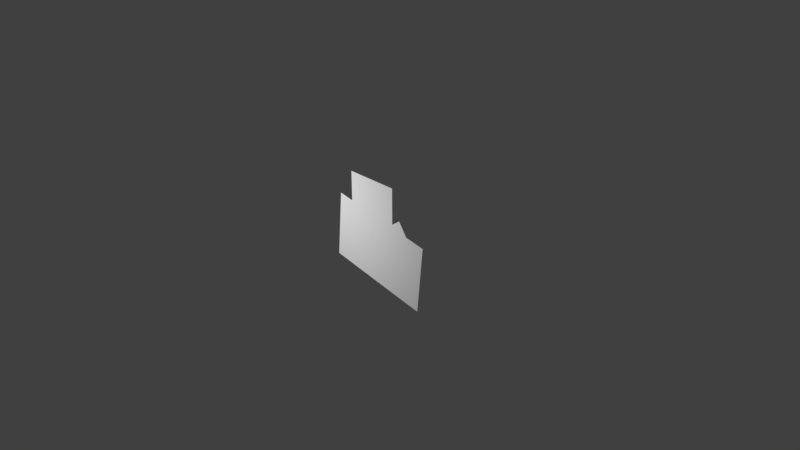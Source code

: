 # Source: Test.blend  (saved by Blender 2.79.0; exported with 4.5.12 LTS)
import bpy
from mathutils import Matrix  # noqa: F401  (used for matrix-valued properties, if any)

bpy.ops.wm.read_factory_settings(use_empty=True)
scene = bpy.context.scene
scene.name = 'Scene'

# ---- collections
col_collection_1 = bpy.data.collections.new('Collection 1'); scene.collection.children.link(col_collection_1)

# ---- materials (node trees are filled in below, after node groups)
mat_body = bpy.data.materials.new('body')
mat_body.alpha_threshold = 0.0
mat_body.use_transparent_shadow = False
mat_body.diffuse_color = (1.0, 1.0, 1.0, 1.0)
mat_body.roughness = 0.5
mat_buki_l = bpy.data.materials.new('buki_l')
mat_buki_l.alpha_threshold = 0.0
mat_buki_l.use_transparent_shadow = False
mat_buki_l.diffuse_color = (1.0, 1.0, 1.0, 1.0)
mat_buki_l.roughness = 0.5
mat_buki_r = bpy.data.materials.new('buki_r')
mat_buki_r.alpha_threshold = 0.0
mat_buki_r.use_transparent_shadow = False
mat_buki_r.diffuse_color = (1.0, 1.0, 1.0, 1.0)
mat_buki_r.roughness = 0.5
mat_shield = bpy.data.materials.new('shield')
mat_shield.alpha_threshold = 0.0
mat_shield.use_transparent_shadow = False
mat_shield.diffuse_color = (1.0, 1.0, 1.0, 1.0)
mat_shield.roughness = 0.5

# ---- material node trees

# ---- world
world_world = bpy.data.worlds.new('World'); scene.world = world_world
world_world.color = (0.05088, 0.05088, 0.05088)
world_world.use_sun_shadow = False
world_world.sun_shadow_jitter_overblur = 0.0
world_world.cycles.sampling_method = 'MANUAL'

# ---- cameras
cam_camera = bpy.data.cameras.new('Camera')
cam_camera.clip_end = 100.0
cam_camera.lens = 35.0
cam_camera.sensor_width = 32.0
cam_camera.sensor_height = 18.0
cam_camera.ortho_scale = 7.314
cam_camera.dof.focus_distance = 0.0
cam_camera.dof.aperture_fstop = 128.0

# ---- lights
light_lamp = bpy.data.lights.new('Lamp', 'POINT')
light_lamp.transmission_factor = 0.0
light_lamp.cutoff_distance = 30.0
light_lamp.energy = 100.0
light_lamp.shadow_buffer_clip_start = 1.001
light_lamp.shadow_soft_size = 0.1
light_lamp.shadow_maximum_resolution = 0.006
light_lamp.use_absolute_resolution = True

# ---- meshes
me_untitled = bpy.data.meshes.new('Untitled')
me_untitled.from_pydata([(-4033.0, 704.9, 1.0), (3467.0, 705.0, 1.0), (-4033.0, 8205.0, 1.0), (3467.0, 8205.0, 1.0), (-1300.0, -392.7, 0.0003739), (998.6, -392.7, 0.0003739), (-1300.0, 2584.0, 0.0003739), (998.6, 2584.0, 0.0003739), (-1711.0, -544.5, 5.0), (-986.7, -596.0, 5.0), (-1659.0, 179.5, 5.0), (-935.3, 128.1, 5.0), (1116.0, -493.2, -5.0), (1736.0, -115.9, -5.0), (738.7, 127.0, -5.0), (1359.0, 504.3, -5.0), (-1752.0, 1308.0, 2.0), (-830.6, 696.0, 2.0), (-905.6, 2582.0, 2.0), (15.37, 1970.0, 2.0), (227.0, 682.8, -7.0), (1215.0, 1178.0, -7.0), (-458.0, 2050.0, -7.0), (530.4, 2545.0, -7.0), (-1689.0, 433.7, 1.0), (1470.0, 433.7, 1.0), (-1689.0, -2295.0, 1.001), (1470.0, -2295.0, 1.0), (-1950.0, -51.47, 4.0), (-902.0, -255.9, 4.0), (-1647.0, 1501.0, 4.0), (-599.1, 1296.0, 4.0), (869.7, -201.3, -6.0), (1753.0, 398.0, -6.0), (-17.94, 1108.0, -6.0), (865.8, 1707.0, -6.0), (-976.8, -1530.0, -0.9996), (-218.9, -1622.0, -0.9996), (-789.6, -2.028, -0.9996), (-31.67, -94.93, -0.9996), (-1091.0, -2255.0, 0.0003739), (-64.9, -2389.0, 0.0003739), (-916.7, -921.7, 0.0003739), (109.2, -1056.0, 0.0003739), (-54.1, -1456.0, -3.0), (707.6, -1402.0, -3.0), (-162.2, 79.65, -3.0), (599.6, 133.3, -3.0), (-143.8, -2111.0, -2.0), (885.8, -2214.0, -2.0), (-10.07, -773.8, -2.0), (1019.0, -876.7, -2.0), (-3329.0, -698.2, -3.0), (-1509.0, -1526.0, -3.0), (-2468.0, 228.4, -3.0), (-1012.0, -434.1, -3.0), (-1607.0, 1155.0, -3.0), (-514.9, 658.1, -3.0), (-746.2, 2082.0, -3.0), (-17.98, 1750.0, -3.0), (4697.0, 4241.0, -4.0), (6303.0, 1996.0, -4.0), (-2015.0, -559.6, -4.0), (-409.8, -2804.0, -3.999), (8790.0, 2048.0, 3.0), (7974.0, -7090.0, 3.0), (-6223.0, 4490.0, 3.0), (-7040.0, -4649.0, 3.001), (-461.3, -1103.0, 6.0), (-160.0, 880.0, 6.0), (-3041.0, -711.2, 6.0), (-2740.0, 1272.0, 6.0)], [], [(0, 1, 2), (2, 1, 3), (4, 5, 6), (6, 5, 7), (8, 9, 10), (10, 9, 11), (12, 13, 14), (14, 13, 15), (16, 17, 18), (18, 17, 19), (20, 21, 22), (22, 21, 23), (24, 26, 25), (25, 26, 27), (28, 29, 30), (30, 29, 31), (32, 33, 34), (34, 33, 35), (36, 37, 38), (38, 37, 39), (40, 41, 42), (42, 41, 43), (44, 45, 46), (46, 45, 47), (48, 49, 50), (50, 49, 51), (52, 53, 54), (54, 53, 55), (54, 55, 56), (56, 55, 57), (56, 57, 58), (58, 57, 59), (63, 61, 62), (62, 61, 60), (67, 65, 66), (66, 65, 64), (70, 68, 71), (71, 68, 69)])
me_untitled.polygons.foreach_set('use_smooth', [True] * 38)
me_untitled.polygons.foreach_set('material_index', [0, 0, 0, 0, 0, 0, 0, 0, 0, 0, 0, 0, 0, 0, 0, 0, 0, 0, 0, 0, 0, 0, 0, 0, 0, 0, 0, 0, 0, 0, 0, 0, 1, 1, 2, 2, 3, 3])
_uv = me_untitled.uv_layers.new(name='map1')
_uv.uv.foreach_set('vector', [0.005667, 0.4317, 0.5698, 0.4317, 0.005667, 0.9959, 0.005667, 0.9959, 0.5698, 0.4317, 0.5698, 0.9959, 0.2461, 0.1972, 0.4166, 0.1972, 0.2461, 0.418, 0.2461, 0.418, 0.4166, 0.1972, 0.4166, 0.418, 0.8155, 0.04591, 0.8693, 0.04591, 0.8155, 0.09976, 0.8155, 0.09976, 0.8693, 0.04591, 0.8693, 0.09976, 0.9156, 0.04591, 0.9695, 0.04591, 0.9156, 0.09976, 0.9156, 0.09976, 0.9695, 0.04591, 0.9695, 0.09976, 0.8014, 0.2603, 0.8834, 0.2603, 0.8014, 0.3738, 0.8014, 0.3738, 0.8834, 0.2603, 0.8834, 0.3738, 0.9015, 0.2603, 0.9836, 0.2603, 0.9015, 0.3738, 0.9015, 0.3738, 0.9836, 0.2603, 0.9836, 0.3738, 0.003372, 0.4182, 0.003586, 0.2175, 0.2357, 0.4184, 0.2357, 0.4184, 0.003586, 0.2175, 0.2359, 0.2178, 0.8028, 0.1282, 0.882, 0.1282, 0.8028, 0.2455, 0.8028, 0.2455, 0.882, 0.1282, 0.882, 0.2455, 0.9029, 0.1282, 0.9822, 0.1282, 0.9029, 0.2455, 0.9029, 0.2455, 0.9822, 0.1282, 0.9822, 0.2455, 0.6553, 0.26, 0.7119, 0.26, 0.6553, 0.3742, 0.6553, 0.3742, 0.7119, 0.26, 0.7119, 0.3742, 0.6298, 0.138, 0.7066, 0.138, 0.6298, 0.2377, 0.6298, 0.2377, 0.7066, 0.138, 0.7066, 0.2377, 0.7296, 0.26, 0.7862, 0.26, 0.7296, 0.3742, 0.7296, 0.3742, 0.7862, 0.26, 0.7862, 0.3742, 0.7173, 0.138, 0.7941, 0.138, 0.7173, 0.2377, 0.7173, 0.2377, 0.7941, 0.138, 0.7941, 0.2377, 0.008474, 0.1601, 0.008475, 0.01176, 0.0975, 0.1305, 0.0975, 0.1305, 0.008475, 0.01176, 0.0975, 0.01176, 0.0975, 0.1305, 0.0975, 0.01176, 0.1865, 0.1008, 0.1865, 0.1008, 0.0975, 0.01176, 0.1865, 0.01176, 0.1865, 0.1008, 0.1865, 0.01176, 0.2756, 0.07112, 0.2756, 0.07112, 0.1865, 0.01176, 0.2756, 0.01177, 0.7803, 0.396, 0.781, 0.9962, 0.5796, 0.3962, 0.5796, 0.3962, 0.781, 0.9962, 0.5803, 0.9965, 0.9935, 0.3964, 0.9942, 0.9967, 0.7928, 0.3967, 0.7928, 0.3967, 0.9942, 0.9967, 0.7935, 0.9969, 0.5681, 0.2317, 0.5681, 0.4171, 0.4256, 0.2317, 0.4256, 0.2317, 0.5681, 0.4171, 0.4256, 0.4171])
me_untitled.materials.append(mat_body)
me_untitled.materials.append(mat_buki_l)
me_untitled.materials.append(mat_buki_r)
me_untitled.materials.append(mat_shield)
me_untitled.use_remesh_preserve_volume = False
me_untitled.use_remesh_preserve_attributes = False
me_untitled.use_mirror_vertex_groups = False
me_untitled.update()
me_untitled.normals_split_custom_set([tuple(v) for v in zip(*[iter([-1.83e-08, -1.431e-10, 1.0, -1.829e-08, -1.431e-10, 1.0, -1.829e-08, -1.431e-10, 1.0, -1.829e-08, -1.431e-10, 1.0, -1.829e-08, -1.431e-10, 1.0, -1.828e-08, -1.431e-10, 1.0, -3.485e-14, 0.0, 1.0, -2.026e-14, 0.0, 1.0, -1.459e-14, 0.0, 1.0, -1.459e-14, 0.0, 1.0, -2.026e-14, 0.0, 1.0, 0.0, 0.0, 1.0, 7.413e-09, 1.894e-10, 1.0, 6.486e-09, -1.15e-10, 1.0, 6.486e-09, -1.15e-10, 1.0, 6.486e-09, -1.15e-10, 1.0, 6.486e-09, -1.15e-10, 1.0, 5.56e-09, -4.193e-10, 1.0, 1.39e-09, -3.147e-09, 1.0, 1.158e-09, -3.147e-09, 1.0, 1.158e-09, -3.147e-09, 1.0, 1.158e-09, -3.147e-09, 1.0, 1.158e-09, -3.147e-09, 1.0, 9.266e-10, -3.147e-09, 1.0, 1.935e-08, 1.53e-09, 1.0, 1.924e-08, 1.526e-09, 1.0, 1.918e-08, 1.524e-09, 1.0, 1.918e-08, 1.524e-09, 1.0, 1.924e-08, 1.526e-09, 1.0, 1.906e-08, 1.52e-09, 1.0, -8.664e-09, 1.417e-08, 1.0, -9.355e-09, 1.417e-08, 1.0, -9.707e-09, 1.417e-08, 1.0, -9.707e-09, 1.417e-08, 1.0, -9.355e-09, 1.417e-08, 1.0, -1.04e-08, 1.417e-08, 1.0, 5.976e-08, 1.42e-08, 1.0, 6.523e-08, 7.859e-09, 1.0, 6.635e-08, 6.559e-09, 1.0, 6.635e-08, 6.559e-09, 1.0, 6.523e-08, 7.859e-09, 1.0, 7.183e-08, 2.184e-10, 1.0, 8.096e-09, 4.044e-09, 1.0, 7.44e-09, 3.965e-09, 1.0, 7.017e-09, 3.913e-09, 1.0, 7.017e-09, 3.913e-09, 1.0, 7.44e-09, 3.965e-09, 1.0, 6.361e-09, 3.834e-09, 1.0, -3.47e-09, 1.242e-09, 1.0, -3.47e-09, 1.053e-09, 1.0, -3.47e-09, 9.311e-10, 1.0, -3.47e-09, 9.311e-10, 1.0, -3.47e-09, 1.053e-09, 1.0, -3.47e-09, 7.42e-10, 1.0, -7.271e-09, -4.334e-10, 1.0, -7.332e-09, -4.419e-10, 1.0, -7.418e-09, -4.538e-10, 1.0, -7.418e-09, -4.538e-10, 1.0, -7.332e-09, -4.419e-10, 1.0, -7.479e-09, -4.623e-10, 1.0, -8.572e-14, 0.0, 1.0, -3.202e-14, 0.0, 1.0, -1.084e-14, 0.0, 1.0, -1.084e-14, 0.0, 1.0, -3.202e-14, 0.0, 1.0, 4.286e-14, 0.0, 1.0, -9.141e-09, 1.439e-09, 1.0, -8.897e-09, 1.387e-09, 1.0, -8.554e-09, 1.314e-09, 1.0, -8.554e-09, 1.314e-09, 1.0, -8.897e-09, 1.387e-09, 1.0, -8.31e-09, 1.263e-09, 1.0, 1.159e-08, 1.824e-08, 1.0, 1.188e-08, 1.821e-08, 1.0, 1.2e-08, 1.82e-08, 1.0, 1.2e-08, 1.82e-08, 1.0, 1.188e-08, 1.821e-08, 1.0, 1.229e-08, 1.816e-08, 1.0, -8.138e-10, -9.779e-12, 1.0, -3.334e-10, -3.791e-11, 1.0, -3.235e-10, -2.539e-12, 1.0, -3.235e-10, -2.539e-12, 1.0, -3.334e-10, -3.791e-11, 1.0, -2.543e-10, -2.455e-11, 1.0, -3.235e-10, -2.539e-12, 1.0, -2.543e-10, -2.455e-11, 1.0, -5.24e-10, 4.9e-11, 1.0, -5.24e-10, 4.9e-11, 1.0, -2.543e-10, -2.455e-11, 1.0, -7.208e-10, 4.757e-11, 1.0, -5.24e-10, 4.9e-11, 1.0, -7.208e-10, 4.757e-11, 1.0, -3.26e-10, 1.142e-10, 1.0, -3.26e-10, 1.142e-10, 1.0, -7.208e-10, 4.757e-11, 1.0, 0.0, 1.234e-10, 1.0, -6.432e-09, 5.661e-08, 1.0, -2.343e-09, 4.333e-08, 1.0, -5.375e-09, 5.317e-08, 1.0, -5.375e-09, 5.317e-08, 1.0, -2.343e-09, 4.333e-08, 1.0, -1.286e-09, 3.989e-08, 1.0, 4.176e-08, 1.053e-07, 1.0, 3.772e-08, 1.004e-07, 1.0, 3.959e-08, 1.027e-07, 1.0, 3.959e-08, 1.027e-07, 1.0, 3.772e-08, 1.004e-07, 1.0, 3.556e-08, 9.778e-08, 1.0, 2.5e-08, 1.655e-07, 1.0, -6.372e-08, 8.029e-08, 1.0, -3.852e-08, 1.045e-07, 1.0, -3.852e-08, 1.045e-07, 1.0, -6.372e-08, 8.029e-08, 1.0, -1.272e-07, 1.932e-08, 1.0])] * 3)])
arm_r_koshi = bpy.data.armatures.new('R_koshi')  # bones are not reproduced

# ---- objects
ob_all_scale = bpy.data.objects.new('all_scale', None)
ob_sotai = bpy.data.objects.new('sotai', None)
ob_r_koshi = bpy.data.objects.new('R_koshi', arm_r_koshi)
ob_p_sotai = bpy.data.objects.new('p_sotai', me_untitled)
ob_lamp = bpy.data.objects.new('Lamp', light_lamp)
ob_camera = bpy.data.objects.new('Camera', cam_camera)

# ---- transforms, parenting, visibility, modifiers, constraints
ob_all_scale.location = (0.0, 0.0, 0.0)
ob_all_scale.rotation_euler = (1.571, -0.0, 0.0)
ob_all_scale.scale = (0.0001, 0.0001, 0.0001)
ob_all_scale.empty_image_offset = (0.0, 0.0)
ob_all_scale.color = (0.8, 0.8, 0.8, 1.0)
ob_all_scale.lineart.crease_threshold = 0.0
ob_sotai.parent = ob_all_scale
ob_sotai.location = (-119.1, 2655.0, 0.0)
ob_sotai.empty_image_offset = (0.0, 0.0)
ob_sotai.color = (0.8, 0.8, 0.8, 1.0)
ob_sotai.lineart.crease_threshold = 0.0
ob_r_koshi.parent = ob_sotai
ob_r_koshi.location = (1038.0, -262.1, -0.000216)
ob_r_koshi.hide_render = True
ob_r_koshi.lineart.crease_threshold = 0.0
ob_p_sotai.parent = ob_r_koshi
ob_p_sotai.matrix_parent_inverse = Matrix(((0.01, 0.0, 0.0, -1.191), (0.0, 0.01, 0.0, 24.12), (0.0, 0.0, 0.01, 0.0), (0.0, 0.0, 0.0, 1.0)))
ob_p_sotai.location = (119.1, -2412.0, 0.0)
ob_p_sotai.scale = (100.0, 100.0, 100.0)
ob_p_sotai.color = (0.8, 0.8, 0.8, 1.0)
ob_p_sotai.lineart.crease_threshold = 0.0
_vg = ob_p_sotai.vertex_groups.new(name='koshi')
for _i, _w in zip([4, 5, 6, 7, 24, 25, 26, 27], [1.0, 1.0, 1.0, 1.0, 0.3, 0.3, 0.3, 0.3]): _vg.add([_i], _w, 'REPLACE')
_vg = ob_p_sotai.vertex_groups.new(name='kubi')
_vg.add([0, 1, 2, 3], 1.0, 'REPLACE')
_vg = ob_p_sotai.vertex_groups.new(name='r_ude1')
_vg.add([16, 17, 18, 19], 1.0, 'REPLACE')
_vg = ob_p_sotai.vertex_groups.new(name='r_ude2')
_vg.add([8, 9, 10, 11, 28, 29, 30, 31], 1.0, 'REPLACE')
_vg = ob_p_sotai.vertex_groups.new(name='r_buki_0')
_vg.add([64, 65, 66, 67, 68, 69, 70, 71], 1.0, 'REPLACE')
_vg = ob_p_sotai.vertex_groups.new(name='l_ude1')
_vg.add([20, 21, 22, 23], 1.0, 'REPLACE')
_vg = ob_p_sotai.vertex_groups.new(name='l_ude2')
_vg.add([12, 13, 14, 15, 32, 33, 34, 35], 1.0, 'REPLACE')
_vg = ob_p_sotai.vertex_groups.new(name='l_buki_0')
_vg.add([60, 61, 62, 63], 1.0, 'REPLACE')
_vg = ob_p_sotai.vertex_groups.new(name='manto1')
for _i, _w in zip([54, 55, 56, 57, 58, 59], [0.3, 0.3, 0.7, 0.7, 1.0, 1.0]): _vg.add([_i], _w, 'REPLACE')
_vg = ob_p_sotai.vertex_groups.new(name='manto2')
for _i, _w in zip([52, 53, 54, 55, 56, 57], [1.0, 1.0, 0.7, 0.7, 0.3, 0.3]): _vg.add([_i], _w, 'REPLACE')
_vg = ob_p_sotai.vertex_groups.new(name='kokansetsu1')
for _i, _w in zip([24, 25, 26, 27], [0.7, 0.7, 0.7, 0.7]): _vg.add([_i], _w, 'REPLACE')
_vg = ob_p_sotai.vertex_groups.new(name='r_ashi1')
_vg.add([36, 37, 38, 39], 1.0, 'REPLACE')
_vg = ob_p_sotai.vertex_groups.new(name='r_ashi2')
_vg.add([40, 41, 42, 43], 1.0, 'REPLACE')
_vg = ob_p_sotai.vertex_groups.new(name='l_ashi1')
_vg.add([44, 45, 46, 47], 1.0, 'REPLACE')
_vg = ob_p_sotai.vertex_groups.new(name='l_ashi2')
_vg.add([48, 49, 50, 51], 1.0, 'REPLACE')
_m = ob_p_sotai.modifiers.new('R_koshi', 'ARMATURE')
_m.object = ob_r_koshi
ob_lamp.location = (-0.7235, -2.004, 0.838)
ob_lamp.rotation_euler = (0.6503, 0.05522, 1.866)
ob_lamp.lock_rotations_4d = False
ob_lamp.empty_display_type = 'ARROWS'
ob_lamp.color = (0.0, 0.0, 0.0, 0.0)
ob_lamp.lineart.crease_threshold = 0.0
ob_camera.location = (7.481, -6.508, 5.344)
ob_camera.rotation_euler = (1.109, 0.0, 0.8149)
ob_camera.lock_rotations_4d = False
ob_camera.empty_display_type = 'ARROWS'
ob_camera.color = (0.0, 0.0, 0.0, 0.0)
ob_camera.display_type = 'WIRE'
ob_camera.lineart.crease_threshold = 0.0

# ---- collection membership
col_collection_1.objects.link(ob_all_scale)
col_collection_1.objects.link(ob_sotai)
col_collection_1.objects.link(ob_r_koshi)
col_collection_1.objects.link(ob_p_sotai)
col_collection_1.objects.link(ob_lamp)
col_collection_1.objects.link(ob_camera)

# ---- scene / render settings (as saved in the file)
scene.camera = ob_camera
scene.frame_start = 1; scene.frame_end = 500; scene.frame_set(336)
scene.render.engine = 'BLENDER_EEVEE_NEXT'
scene.render.resolution_percentage = 50
scene.render.fps = 30
scene.render.dither_intensity = 0.0
scene.cycles.use_denoising = False
scene.cycles.samples = 128
scene.cycles.sampling_pattern = 'TABULATED_SOBOL'
scene.cycles.use_adaptive_sampling = False
scene.cycles.use_light_tree = False
scene.cycles.blur_glossy = 0.0
scene.cycles.sample_clamp_indirect = 0.0
scene.view_settings.view_transform = 'Standard'
bpy.context.view_layer.update()

